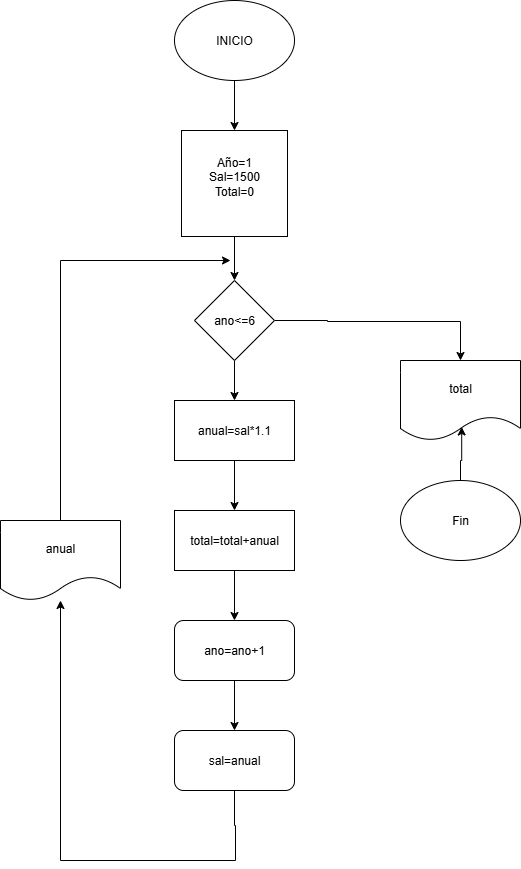

The diagram above was exported from draw.io. Its source (the exported page's mxGraphModel, read from the mxfile embedded in the PNG):
<mxGraphModel dx="1103" dy="695" grid="1" gridSize="10" guides="1" tooltips="1" connect="1" arrows="1" fold="1" page="1" pageScale="1" pageWidth="827" pageHeight="1169" background="none" math="0" shadow="0">
  <root>
    <mxCell id="0" />
    <mxCell id="1" parent="0" />
    <mxCell id="zv5gSTNf2t2VESq8Fldd-16" value="" style="edgeStyle=orthogonalEdgeStyle;rounded=0;orthogonalLoop=1;jettySize=auto;html=1;" edge="1" parent="1" source="zv5gSTNf2t2VESq8Fldd-2" target="zv5gSTNf2t2VESq8Fldd-3">
      <mxGeometry relative="1" as="geometry" />
    </mxCell>
    <mxCell id="zv5gSTNf2t2VESq8Fldd-2" value="&lt;font style=&quot;vertical-align: inherit;&quot;&gt;&lt;font style=&quot;vertical-align: inherit;&quot;&gt;INICIO&lt;/font&gt;&lt;/font&gt;" style="ellipse;whiteSpace=wrap;html=1;" vertex="1" parent="1">
      <mxGeometry x="354" y="60" width="120" height="80" as="geometry" />
    </mxCell>
    <mxCell id="zv5gSTNf2t2VESq8Fldd-15" value="" style="edgeStyle=orthogonalEdgeStyle;rounded=0;orthogonalLoop=1;jettySize=auto;html=1;" edge="1" parent="1" source="zv5gSTNf2t2VESq8Fldd-3" target="zv5gSTNf2t2VESq8Fldd-5">
      <mxGeometry relative="1" as="geometry" />
    </mxCell>
    <mxCell id="zv5gSTNf2t2VESq8Fldd-3" value="&lt;font style=&quot;vertical-align: inherit;&quot;&gt;&lt;font style=&quot;vertical-align: inherit;&quot;&gt;&lt;font style=&quot;vertical-align: inherit;&quot;&gt;&lt;font style=&quot;vertical-align: inherit;&quot;&gt;Año=1&lt;/font&gt;&lt;/font&gt;&lt;/font&gt;&lt;/font&gt;&lt;div&gt;&lt;font style=&quot;vertical-align: inherit;&quot;&gt;&lt;font style=&quot;vertical-align: inherit;&quot;&gt;&lt;font style=&quot;vertical-align: inherit;&quot;&gt;&lt;font style=&quot;vertical-align: inherit;&quot;&gt;Sal=1500&lt;/font&gt;&lt;/font&gt;&lt;/font&gt;&lt;/font&gt;&lt;/div&gt;&lt;div&gt;&lt;font style=&quot;vertical-align: inherit;&quot;&gt;&lt;font style=&quot;vertical-align: inherit;&quot;&gt;&lt;font style=&quot;vertical-align: inherit;&quot;&gt;&lt;font style=&quot;vertical-align: inherit;&quot;&gt;&lt;font style=&quot;vertical-align: inherit;&quot;&gt;&lt;font style=&quot;vertical-align: inherit;&quot;&gt;Total=0&lt;/font&gt;&lt;/font&gt;&lt;/font&gt;&lt;/font&gt;&lt;/font&gt;&lt;/font&gt;&lt;/div&gt;&lt;div&gt;&lt;font style=&quot;vertical-align: inherit;&quot;&gt;&lt;font style=&quot;vertical-align: inherit;&quot;&gt;&lt;font style=&quot;vertical-align: inherit;&quot;&gt;&lt;font style=&quot;vertical-align: inherit;&quot;&gt;&lt;br&gt;&lt;/font&gt;&lt;/font&gt;&lt;/font&gt;&lt;/font&gt;&lt;/div&gt;" style="whiteSpace=wrap;html=1;aspect=fixed;" vertex="1" parent="1">
      <mxGeometry x="361" y="190" width="106" height="106" as="geometry" />
    </mxCell>
    <mxCell id="zv5gSTNf2t2VESq8Fldd-11" value="" style="edgeStyle=orthogonalEdgeStyle;rounded=0;orthogonalLoop=1;jettySize=auto;html=1;" edge="1" parent="1" source="zv5gSTNf2t2VESq8Fldd-5" target="zv5gSTNf2t2VESq8Fldd-6">
      <mxGeometry relative="1" as="geometry" />
    </mxCell>
    <mxCell id="zv5gSTNf2t2VESq8Fldd-19" value="" style="edgeStyle=orthogonalEdgeStyle;rounded=0;orthogonalLoop=1;jettySize=auto;html=1;entryX=0.5;entryY=0;entryDx=0;entryDy=0;" edge="1" parent="1" source="zv5gSTNf2t2VESq8Fldd-5" target="zv5gSTNf2t2VESq8Fldd-20">
      <mxGeometry relative="1" as="geometry">
        <mxPoint x="640" y="380" as="targetPoint" />
        <Array as="points">
          <mxPoint x="507" y="380" />
          <mxPoint x="640" y="381" />
        </Array>
      </mxGeometry>
    </mxCell>
    <mxCell id="zv5gSTNf2t2VESq8Fldd-5" value="&lt;font style=&quot;vertical-align: inherit;&quot;&gt;&lt;font style=&quot;vertical-align: inherit;&quot;&gt;ano&amp;lt;=6&lt;/font&gt;&lt;/font&gt;" style="rhombus;whiteSpace=wrap;html=1;" vertex="1" parent="1">
      <mxGeometry x="374" y="340" width="80" height="80" as="geometry" />
    </mxCell>
    <mxCell id="zv5gSTNf2t2VESq8Fldd-12" value="" style="edgeStyle=orthogonalEdgeStyle;rounded=0;orthogonalLoop=1;jettySize=auto;html=1;" edge="1" parent="1" source="zv5gSTNf2t2VESq8Fldd-6" target="zv5gSTNf2t2VESq8Fldd-7">
      <mxGeometry relative="1" as="geometry" />
    </mxCell>
    <mxCell id="zv5gSTNf2t2VESq8Fldd-6" value="&lt;font style=&quot;vertical-align: inherit;&quot;&gt;&lt;font style=&quot;vertical-align: inherit;&quot;&gt;anual=sal*1.1&lt;/font&gt;&lt;/font&gt;" style="rounded=0;whiteSpace=wrap;html=1;" vertex="1" parent="1">
      <mxGeometry x="354" y="460" width="120" height="60" as="geometry" />
    </mxCell>
    <mxCell id="zv5gSTNf2t2VESq8Fldd-13" value="" style="edgeStyle=orthogonalEdgeStyle;rounded=0;orthogonalLoop=1;jettySize=auto;html=1;" edge="1" parent="1" source="zv5gSTNf2t2VESq8Fldd-7" target="zv5gSTNf2t2VESq8Fldd-9">
      <mxGeometry relative="1" as="geometry" />
    </mxCell>
    <mxCell id="zv5gSTNf2t2VESq8Fldd-7" value="&lt;font style=&quot;vertical-align: inherit;&quot;&gt;&lt;font style=&quot;vertical-align: inherit;&quot;&gt;total=total+anual&lt;/font&gt;&lt;/font&gt;" style="rounded=0;whiteSpace=wrap;html=1;" vertex="1" parent="1">
      <mxGeometry x="354" y="570" width="120" height="60" as="geometry" />
    </mxCell>
    <mxCell id="zv5gSTNf2t2VESq8Fldd-14" value="" style="edgeStyle=orthogonalEdgeStyle;rounded=0;orthogonalLoop=1;jettySize=auto;html=1;" edge="1" parent="1" source="zv5gSTNf2t2VESq8Fldd-9" target="zv5gSTNf2t2VESq8Fldd-10">
      <mxGeometry relative="1" as="geometry" />
    </mxCell>
    <mxCell id="zv5gSTNf2t2VESq8Fldd-9" value="&lt;font style=&quot;vertical-align: inherit;&quot;&gt;&lt;font style=&quot;vertical-align: inherit;&quot;&gt;ano=ano+1&lt;/font&gt;&lt;/font&gt;" style="rounded=1;whiteSpace=wrap;html=1;" vertex="1" parent="1">
      <mxGeometry x="354" y="680" width="120" height="60" as="geometry" />
    </mxCell>
    <mxCell id="zv5gSTNf2t2VESq8Fldd-27" style="edgeStyle=orthogonalEdgeStyle;rounded=0;orthogonalLoop=1;jettySize=auto;html=1;" edge="1" parent="1" source="zv5gSTNf2t2VESq8Fldd-10" target="zv5gSTNf2t2VESq8Fldd-25">
      <mxGeometry relative="1" as="geometry">
        <mxPoint x="240" y="920" as="targetPoint" />
        <Array as="points">
          <mxPoint x="414" y="885" />
          <mxPoint x="415" y="885" />
          <mxPoint x="415" y="920" />
          <mxPoint x="240" y="920" />
        </Array>
      </mxGeometry>
    </mxCell>
    <mxCell id="zv5gSTNf2t2VESq8Fldd-10" value="&lt;font style=&quot;vertical-align: inherit;&quot;&gt;&lt;font style=&quot;vertical-align: inherit;&quot;&gt;sal=anual&lt;/font&gt;&lt;/font&gt;" style="rounded=1;whiteSpace=wrap;html=1;" vertex="1" parent="1">
      <mxGeometry x="354" y="790" width="120" height="60" as="geometry" />
    </mxCell>
    <mxCell id="zv5gSTNf2t2VESq8Fldd-20" value="&lt;font style=&quot;vertical-align: inherit;&quot;&gt;&lt;font style=&quot;vertical-align: inherit;&quot;&gt;total&lt;/font&gt;&lt;/font&gt;" style="shape=document;whiteSpace=wrap;html=1;boundedLbl=1;" vertex="1" parent="1">
      <mxGeometry x="580" y="420" width="120" height="80" as="geometry" />
    </mxCell>
    <mxCell id="zv5gSTNf2t2VESq8Fldd-22" value="" style="edgeStyle=orthogonalEdgeStyle;rounded=0;orthogonalLoop=1;jettySize=auto;html=1;entryX=0.51;entryY=0.831;entryDx=0;entryDy=0;entryPerimeter=0;" edge="1" parent="1" source="zv5gSTNf2t2VESq8Fldd-21" target="zv5gSTNf2t2VESq8Fldd-20">
      <mxGeometry relative="1" as="geometry" />
    </mxCell>
    <mxCell id="zv5gSTNf2t2VESq8Fldd-21" value="&lt;font style=&quot;vertical-align: inherit;&quot;&gt;&lt;font style=&quot;vertical-align: inherit;&quot;&gt;Fin&lt;/font&gt;&lt;/font&gt;" style="ellipse;whiteSpace=wrap;html=1;" vertex="1" parent="1">
      <mxGeometry x="580" y="540" width="120" height="80" as="geometry" />
    </mxCell>
    <mxCell id="zv5gSTNf2t2VESq8Fldd-25" value="&lt;font style=&quot;vertical-align: inherit;&quot;&gt;&lt;font style=&quot;vertical-align: inherit;&quot;&gt;anual&lt;/font&gt;&lt;/font&gt;" style="shape=document;whiteSpace=wrap;html=1;boundedLbl=1;" vertex="1" parent="1">
      <mxGeometry x="180" y="580" width="120" height="80" as="geometry" />
    </mxCell>
    <mxCell id="zv5gSTNf2t2VESq8Fldd-30" value="" style="endArrow=classic;html=1;rounded=0;" edge="1" parent="1">
      <mxGeometry width="50" height="50" relative="1" as="geometry">
        <mxPoint x="240" y="580" as="sourcePoint" />
        <mxPoint x="410" y="320" as="targetPoint" />
        <Array as="points">
          <mxPoint x="240" y="320" />
        </Array>
      </mxGeometry>
    </mxCell>
  </root>
</mxGraphModel>